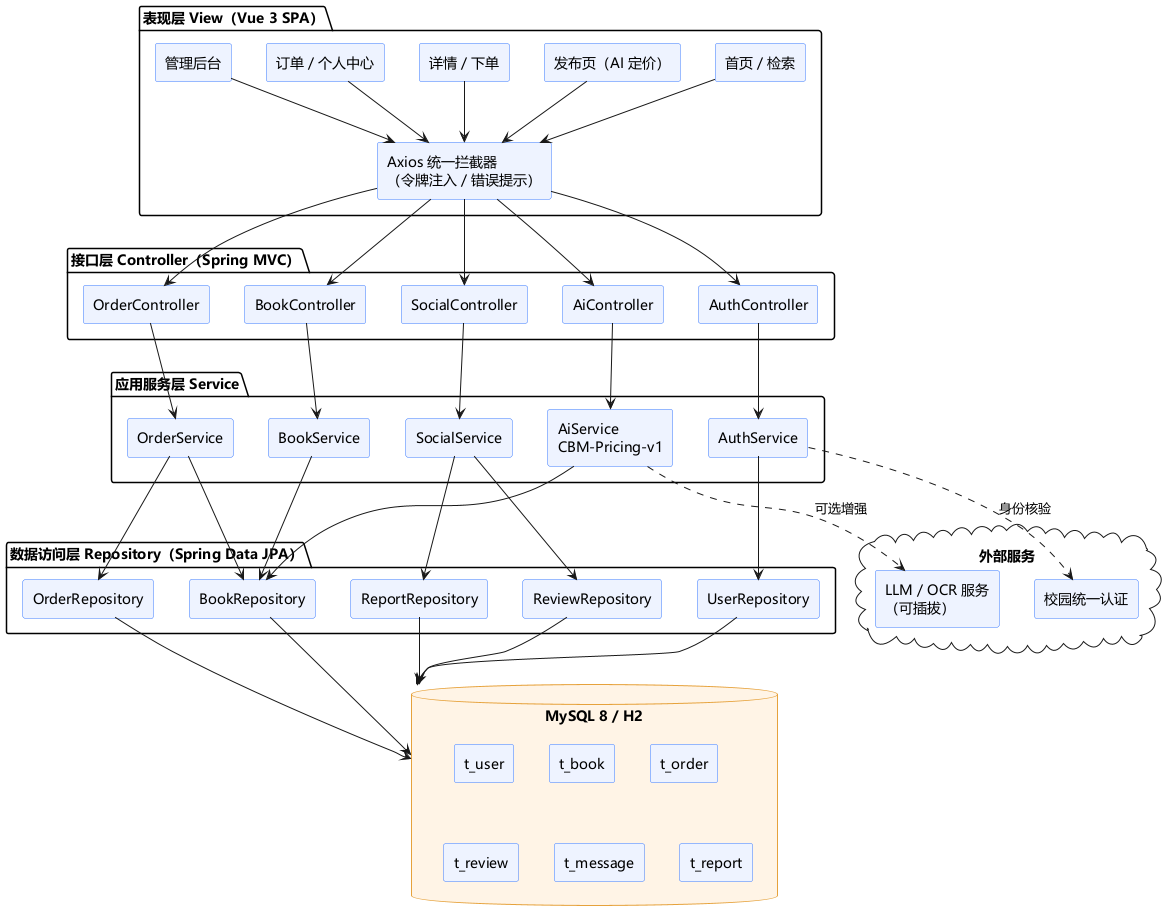

The diagram above was rendered by PlantUML. Its source (embedded in the PNG):
@startuml
skinparam defaultFontName "Microsoft YaHei"
skinparam backgroundColor #FFFFFF
skinparam shadowing false
skinparam componentStyle rectangle
skinparam component {
  BackgroundColor #EEF3FF
  BorderColor #3A7AFE
}
skinparam database {
  BackgroundColor #FFF4E6
  BorderColor #E6A23C
}


package "表现层 View（Vue 3 SPA）" {
  [首页 / 检索] as V1
  [发布页（AI 定价）] as V2
  [详情 / 下单] as V3
  [订单 / 个人中心] as V4
  [管理后台] as V5
  [Axios 统一拦截器\n（令牌注入 / 错误提示）] as V6
}

package "接口层 Controller（Spring MVC）" {
  [AuthController] as C1
  [BookController] as C2
  [AiController] as C3
  [OrderController] as C4
  [SocialController] as C5
}

package "应用服务层 Service" {
  [AuthService] as S1
  [BookService] as S2
  [AiService\nCBM-Pricing-v1] as S3
  [OrderService] as S4
  [SocialService] as S5
}

package "数据访问层 Repository（Spring Data JPA）" {
  [UserRepository] as R1
  [BookRepository] as R2
  [OrderRepository] as R3
  [ReviewRepository] as R4
  [ReportRepository] as R5
}

database "MySQL 8 / H2" as DB {
  [t_user]
  [t_book]
  [t_order]
  [t_review]
  [t_message]
  [t_report]
}

cloud "外部服务" {
  [校园统一认证] as EXT1
  [LLM / OCR 服务\n（可插拔）] as EXT2
}

V1 --> V6
V2 --> V6
V3 --> V6
V4 --> V6
V5 --> V6
V6 --> C1
V6 --> C2
V6 --> C3
V6 --> C4
V6 --> C5

C1 --> S1
C2 --> S2
C3 --> S3
C4 --> S4
C5 --> S5

S1 --> R1
S2 --> R2
S4 --> R2
S4 --> R3
S5 --> R4
S5 --> R5
S3 --> R2

R1 --> DB
R2 --> DB
R3 --> DB
R4 --> DB
R5 --> DB

S1 ..> EXT1 : 身份核验
S3 ..> EXT2 : 可选增强

@enduml